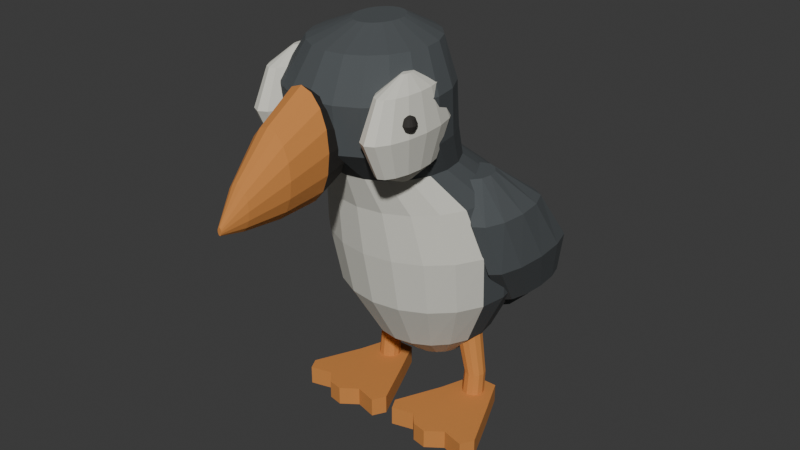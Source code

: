 # Source: source.blend  (saved by Blender 4.3.34; exported with 4.5.12 LTS)
import bpy
from mathutils import Matrix  # noqa: F401  (used for matrix-valued properties, if any)

bpy.ops.wm.read_factory_settings(use_empty=True)
scene = bpy.context.scene
scene.name = 'Scene'

# ---- collections
col_collection = bpy.data.collections.new('Collection'); scene.collection.children.link(col_collection)

# ---- materials (node trees are filled in below, after node groups)
mat_deepslatepuffinplumage = bpy.data.materials.new('DeepSlatePuffinPlumage')
mat_deepslatepuffinplumage.diffuse_color = (0.075, 0.085, 0.09, 1.0)
mat_warmpalebreastandcheeks = bpy.data.materials.new('WarmPaleBreastAndCheeks')
mat_warmpalebreastandcheeks.diffuse_color = (0.72, 0.71, 0.63, 1.0)
mat_mutedorangebillandwebfeet = bpy.data.materials.new('MutedOrangeBillAndWebFeet')
mat_mutedorangebillandwebfeet.diffuse_color = (0.62, 0.24, 0.055, 1.0)
mat_smalldarkeyeandbillroot = bpy.data.materials.new('SmallDarkEyeAndBillRoot')
mat_smalldarkeyeandbillroot.diffuse_color = (0.025, 0.022, 0.019, 1.0)

# ---- material node trees
mat_deepslatepuffinplumage.use_nodes = True; mat_deepslatepuffinplumage.node_tree.nodes.clear()
_N = mat_deepslatepuffinplumage.node_tree.nodes; _L = mat_deepslatepuffinplumage.node_tree.links
n0 = _N.new('ShaderNodeBsdfPrincipled'); n0.name = 'Principled BSDF'; n0.location = (10, 300)
n0.inputs[0].default_value = (0.075, 0.085, 0.09, 1.0)
n0.inputs[2].default_value = 0.9
n1 = _N.new('ShaderNodeOutputMaterial'); n1.name = 'Material Output'; n1.location = (300, 300)
_L.new(n0.outputs[0], n1.inputs[0])
n1.is_active_output = True
mat_warmpalebreastandcheeks.use_nodes = True; mat_warmpalebreastandcheeks.node_tree.nodes.clear()
_N = mat_warmpalebreastandcheeks.node_tree.nodes; _L = mat_warmpalebreastandcheeks.node_tree.links
n0 = _N.new('ShaderNodeBsdfPrincipled'); n0.name = 'Principled BSDF'; n0.location = (10, 300)
n0.inputs[0].default_value = (0.72, 0.71, 0.63, 1.0)
n0.inputs[2].default_value = 0.93
n1 = _N.new('ShaderNodeOutputMaterial'); n1.name = 'Material Output'; n1.location = (300, 300)
_L.new(n0.outputs[0], n1.inputs[0])
n1.is_active_output = True
mat_mutedorangebillandwebfeet.use_nodes = True; mat_mutedorangebillandwebfeet.node_tree.nodes.clear()
_N = mat_mutedorangebillandwebfeet.node_tree.nodes; _L = mat_mutedorangebillandwebfeet.node_tree.links
n0 = _N.new('ShaderNodeBsdfPrincipled'); n0.name = 'Principled BSDF'; n0.location = (10, 300)
n0.inputs[0].default_value = (0.62, 0.24, 0.055, 1.0)
n0.inputs[2].default_value = 0.91
n1 = _N.new('ShaderNodeOutputMaterial'); n1.name = 'Material Output'; n1.location = (300, 300)
_L.new(n0.outputs[0], n1.inputs[0])
n1.is_active_output = True
mat_smalldarkeyeandbillroot.use_nodes = True; mat_smalldarkeyeandbillroot.node_tree.nodes.clear()
_N = mat_smalldarkeyeandbillroot.node_tree.nodes; _L = mat_smalldarkeyeandbillroot.node_tree.links
n0 = _N.new('ShaderNodeBsdfPrincipled'); n0.name = 'Principled BSDF'; n0.location = (10, 300)
n0.inputs[0].default_value = (0.025, 0.022, 0.019, 1.0)
n0.inputs[2].default_value = 0.8
n1 = _N.new('ShaderNodeOutputMaterial'); n1.name = 'Material Output'; n1.location = (300, 300)
_L.new(n0.outputs[0], n1.inputs[0])
n1.is_active_output = True

# ---- world
world_world = bpy.data.worlds.new('World'); scene.world = world_world
world_world.use_nodes = True; world_world.node_tree.nodes.clear()
_N = world_world.node_tree.nodes; _L = world_world.node_tree.links
n0 = _N.new('ShaderNodeOutputWorld'); n0.name = 'World Output'; n0.location = (300, 300)
n1 = _N.new('ShaderNodeBackground'); n1.name = 'Background'; n1.location = (10, 300)
n1.inputs[0].default_value = (0.05088, 0.05088, 0.05088, 1.0)
_L.new(n1.outputs[0], n0.inputs[0])
n0.is_active_output = True
world_world.color = (0.05088, 0.05088, 0.05088)
world_world.sun_shadow_jitter_overblur = 0.0

# ---- meshes
me_wholecompactdeepbreastshortneckandbroadpuffinhead = bpy.data.meshes.new('WholeCompactDeepBreastShortNeckAndBroadPuffinHead')
me_wholecompactdeepbreastshortneckandbroadpuffinhead.from_pydata([(0.095, 0.21, 0.18), (0.09035, 0.2409, 0.18), (0.07686, 0.2688, 0.18), (0.05584, 0.2909, 0.18), (0.02936, 0.3051, 0.18), (0.0, 0.31, 0.18), (-0.02936, 0.3051, 0.18), (-0.05584, 0.2909, 0.18), (-0.07686, 0.2688, 0.18), (-0.09035, 0.2409, 0.18), (-0.095, 0.21, 0.18), (-0.09035, 0.1791, 0.18), (-0.07686, 0.1512, 0.18), (-0.05584, 0.1291, 0.18), (-0.02936, 0.1149, 0.18), (0.0, 0.11, 0.18), (0.02936, 0.1149, 0.18), (0.05584, 0.1291, 0.18), (0.07686, 0.1512, 0.18), (0.09035, 0.1791, 0.18), (0.2, 0.185, 0.29), (0.1902, 0.2499, 0.29), (0.1618, 0.3084, 0.29), (0.1176, 0.3549, 0.29), (0.0618, 0.3847, 0.29), (0.0, 0.395, 0.29), (-0.0618, 0.3847, 0.29), (-0.1176, 0.3549, 0.29), (-0.1618, 0.3084, 0.29), (-0.1902, 0.2499, 0.29), (-0.2, 0.185, 0.29), (-0.1902, 0.1201, 0.29), (-0.1618, 0.06157, 0.29), (-0.1176, 0.01511, 0.29), (-0.0618, -0.01472, 0.29), (0.0, -0.025, 0.29), (0.0618, -0.01472, 0.29), (0.1176, 0.01511, 0.29), (0.1618, 0.06157, 0.29), (0.1902, 0.1201, 0.29), (0.3, 0.155, 0.48), (0.2853, 0.2446, 0.48), (0.2427, 0.3255, 0.48), (0.1763, 0.3896, 0.48), (0.09271, 0.4308, 0.48), (0.0, 0.445, 0.48), (-0.09271, 0.4308, 0.48), (-0.1763, 0.3896, 0.48), (-0.2427, 0.3255, 0.48), (-0.2853, 0.2446, 0.48), (-0.3, 0.155, 0.48), (-0.2853, 0.06539, 0.48), (-0.2427, -0.01546, 0.48), (-0.1763, -0.07961, 0.48), (-0.09271, -0.1208, 0.48), (0.0, -0.135, 0.48), (0.09271, -0.1208, 0.48), (0.1763, -0.07961, 0.48), (0.2427, -0.01546, 0.48), (0.2853, 0.06539, 0.48), (0.32, 0.125, 0.67), (0.3043, 0.2177, 0.67), (0.2589, 0.3013, 0.67), (0.1881, 0.3677, 0.67), (0.09889, 0.4103, 0.67), (0.0, 0.425, 0.67), (-0.09889, 0.4103, 0.67), (-0.1881, 0.3677, 0.67), (-0.2589, 0.3013, 0.67), (-0.3043, 0.2177, 0.67), (-0.32, 0.125, 0.67), (-0.3043, 0.03229, 0.67), (-0.2589, -0.05134, 0.67), (-0.1881, -0.1177, 0.67), (-0.09889, -0.1603, 0.67), (0.0, -0.175, 0.67), (0.09889, -0.1603, 0.67), (0.1881, -0.1177, 0.67), (0.2589, -0.05134, 0.67), (0.3043, 0.03229, 0.67), (0.28, 0.07, 0.84), (0.2663, 0.1534, 0.84), (0.2265, 0.2287, 0.84), (0.1646, 0.2884, 0.84), (0.08652, 0.3268, 0.84), (0.0, 0.34, 0.84), (-0.08652, 0.3268, 0.84), (-0.1646, 0.2884, 0.84), (-0.2265, 0.2287, 0.84), (-0.2663, 0.1534, 0.84), (-0.28, 0.07, 0.84), (-0.2663, -0.01343, 0.84), (-0.2265, -0.0887, 0.84), (-0.1646, -0.1484, 0.84), (-0.08652, -0.1868, 0.84), (0.0, -0.2, 0.84), (0.08652, -0.1868, 0.84), (0.1646, -0.1484, 0.84), (0.2265, -0.0887, 0.84), (0.2663, -0.01343, 0.84), (0.205, -0.03, 0.96), (0.195, 0.03644, 0.96), (0.1658, 0.09637, 0.96), (0.1205, 0.1439, 0.96), (0.06335, 0.1745, 0.96), (0.0, 0.185, 0.96), (-0.06335, 0.1745, 0.96), (-0.1205, 0.1439, 0.96), (-0.1658, 0.09637, 0.96), (-0.195, 0.03644, 0.96), (-0.205, -0.03, 0.96), (-0.195, -0.09644, 0.96), (-0.1658, -0.1564, 0.96), (-0.1205, -0.2039, 0.96), (-0.06335, -0.2345, 0.96), (0.0, -0.245, 0.96), (0.06335, -0.2345, 0.96), (0.1205, -0.2039, 0.96), (0.1658, -0.1564, 0.96), (0.195, -0.09644, 0.96), (0.245, -0.12, 1.08), (0.233, -0.0412, 1.08), (0.1982, 0.02989, 1.08), (0.144, 0.0863, 1.08), (0.07571, 0.1225, 1.08), (0.0, 0.135, 1.08), (-0.07571, 0.1225, 1.08), (-0.144, 0.0863, 1.08), (-0.1982, 0.02989, 1.08), (-0.233, -0.0412, 1.08), (-0.245, -0.12, 1.08), (-0.233, -0.1988, 1.08), (-0.1982, -0.2699, 1.08), (-0.144, -0.3263, 1.08), (-0.07571, -0.3625, 1.08), (0.0, -0.375, 1.08), (0.07571, -0.3625, 1.08), (0.144, -0.3263, 1.08), (0.1982, -0.2699, 1.08), (0.233, -0.1988, 1.08), (0.255, -0.14, 1.23), (0.2425, -0.06275, 1.23), (0.2063, 0.006946, 1.23), (0.1499, 0.06225, 1.23), (0.0788, 0.09776, 1.23), (0.0, 0.11, 1.23), (-0.0788, 0.09776, 1.23), (-0.1499, 0.06225, 1.23), (-0.2063, 0.006946, 1.23), (-0.2425, -0.06275, 1.23), (-0.255, -0.14, 1.23), (-0.2425, -0.2173, 1.23), (-0.2063, -0.2869, 1.23), (-0.1499, -0.3423, 1.23), (-0.0788, -0.3778, 1.23), (0.0, -0.39, 1.23), (0.0788, -0.3778, 1.23), (0.1499, -0.3423, 1.23), (0.2063, -0.2869, 1.23), (0.2425, -0.2173, 1.23), (0.19, -0.11, 1.35), (0.1807, -0.04665, 1.35), (0.1537, 0.0105, 1.35), (0.1117, 0.05585, 1.35), (0.05871, 0.08497, 1.35), (0.0, 0.095, 1.35), (-0.05871, 0.08497, 1.35), (-0.1117, 0.05585, 1.35), (-0.1537, 0.0105, 1.35), (-0.1807, -0.04665, 1.35), (-0.19, -0.11, 1.35), (-0.1807, -0.1733, 1.35), (-0.1537, -0.2305, 1.35), (-0.1117, -0.2758, 1.35), (-0.05871, -0.305, 1.35), (0.0, -0.315, 1.35), (0.05871, -0.305, 1.35), (0.1117, -0.2758, 1.35), (0.1537, -0.2305, 1.35), (0.1807, -0.1733, 1.35), (0.07, -0.09, 1.4), (0.06657, -0.06219, 1.4), (0.05663, -0.0371, 1.4), (0.04114, -0.01719, 1.4), (0.02163, -0.004405, 1.4), (0.0, -1.388e-17, 1.4), (-0.02163, -0.004405, 1.4), (-0.04114, -0.01719, 1.4), (-0.05663, -0.0371, 1.4), (-0.06657, -0.06219, 1.4), (-0.07, -0.09, 1.4), (-0.06657, -0.1178, 1.4), (-0.05663, -0.1429, 1.4), (-0.04114, -0.1628, 1.4), (-0.02163, -0.1756, 1.4), (0.0, -0.18, 1.4), (0.02163, -0.1756, 1.4), (0.04114, -0.1628, 1.4), (0.05663, -0.1429, 1.4), (0.06657, -0.1178, 1.4)], [], [(19, 18, 17, 16, 15, 14, 13, 12, 11, 10, 9, 8, 7, 6, 5, 4, 3, 2, 1, 0), (180, 181, 182, 183, 184, 185, 186, 187, 188, 189, 190, 191, 192, 193, 194, 195, 196, 197, 198, 199), (0, 1, 21, 20), (1, 2, 22, 21), (2, 3, 23, 22), (3, 4, 24, 23), (4, 5, 25, 24), (5, 6, 26, 25), (6, 7, 27, 26), (7, 8, 28, 27), (8, 9, 29, 28), (9, 10, 30, 29), (10, 11, 31, 30), (11, 12, 32, 31), (12, 13, 33, 32), (13, 14, 34, 33), (14, 15, 35, 34), (15, 16, 36, 35), (16, 17, 37, 36), (17, 18, 38, 37), (18, 19, 39, 38), (19, 0, 20, 39), (20, 21, 41, 40), (21, 22, 42, 41), (22, 23, 43, 42), (23, 24, 44, 43), (24, 25, 45, 44), (25, 26, 46, 45), (26, 27, 47, 46), (27, 28, 48, 47), (28, 29, 49, 48), (29, 30, 50, 49), (30, 31, 51, 50), (31, 32, 52, 51), (32, 33, 53, 52), (33, 34, 54, 53), (34, 35, 55, 54), (35, 36, 56, 55), (36, 37, 57, 56), (37, 38, 58, 57), (38, 39, 59, 58), (39, 20, 40, 59), (40, 41, 61, 60), (41, 42, 62, 61), (42, 43, 63, 62), (43, 44, 64, 63), (44, 45, 65, 64), (45, 46, 66, 65), (46, 47, 67, 66), (47, 48, 68, 67), (48, 49, 69, 68), (49, 50, 70, 69), (50, 51, 71, 70), (51, 52, 72, 71), (52, 53, 73, 72), (53, 54, 74, 73), (54, 55, 75, 74), (55, 56, 76, 75), (56, 57, 77, 76), (57, 58, 78, 77), (58, 59, 79, 78), (59, 40, 60, 79), (60, 61, 81, 80), (61, 62, 82, 81), (62, 63, 83, 82), (63, 64, 84, 83), (64, 65, 85, 84), (65, 66, 86, 85), (66, 67, 87, 86), (67, 68, 88, 87), (68, 69, 89, 88), (69, 70, 90, 89), (70, 71, 91, 90), (71, 72, 92, 91), (72, 73, 93, 92), (73, 74, 94, 93), (74, 75, 95, 94), (75, 76, 96, 95), (76, 77, 97, 96), (77, 78, 98, 97), (78, 79, 99, 98), (79, 60, 80, 99), (80, 81, 101, 100), (81, 82, 102, 101), (82, 83, 103, 102), (83, 84, 104, 103), (84, 85, 105, 104), (85, 86, 106, 105), (86, 87, 107, 106), (87, 88, 108, 107), (88, 89, 109, 108), (89, 90, 110, 109), (90, 91, 111, 110), (91, 92, 112, 111), (92, 93, 113, 112), (93, 94, 114, 113), (94, 95, 115, 114), (95, 96, 116, 115), (96, 97, 117, 116), (97, 98, 118, 117), (98, 99, 119, 118), (99, 80, 100, 119), (100, 101, 121, 120), (101, 102, 122, 121), (102, 103, 123, 122), (103, 104, 124, 123), (104, 105, 125, 124), (105, 106, 126, 125), (106, 107, 127, 126), (107, 108, 128, 127), (108, 109, 129, 128), (109, 110, 130, 129), (110, 111, 131, 130), (111, 112, 132, 131), (112, 113, 133, 132), (113, 114, 134, 133), (114, 115, 135, 134), (115, 116, 136, 135), (116, 117, 137, 136), (117, 118, 138, 137), (118, 119, 139, 138), (119, 100, 120, 139), (120, 121, 141, 140), (121, 122, 142, 141), (122, 123, 143, 142), (123, 124, 144, 143), (124, 125, 145, 144), (125, 126, 146, 145), (126, 127, 147, 146), (127, 128, 148, 147), (128, 129, 149, 148), (129, 130, 150, 149), (130, 131, 151, 150), (131, 132, 152, 151), (132, 133, 153, 152), (133, 134, 154, 153), (134, 135, 155, 154), (135, 136, 156, 155), (136, 137, 157, 156), (137, 138, 158, 157), (138, 139, 159, 158), (139, 120, 140, 159), (140, 141, 161, 160), (141, 142, 162, 161), (142, 143, 163, 162), (143, 144, 164, 163), (144, 145, 165, 164), (145, 146, 166, 165), (146, 147, 167, 166), (147, 148, 168, 167), (148, 149, 169, 168), (149, 150, 170, 169), (150, 151, 171, 170), (151, 152, 172, 171), (152, 153, 173, 172), (153, 154, 174, 173), (154, 155, 175, 174), (155, 156, 176, 175), (156, 157, 177, 176), (157, 158, 178, 177), (158, 159, 179, 178), (159, 140, 160, 179), (160, 161, 181, 180), (161, 162, 182, 181), (162, 163, 183, 182), (163, 164, 184, 183), (164, 165, 185, 184), (165, 166, 186, 185), (166, 167, 187, 186), (167, 168, 188, 187), (168, 169, 189, 188), (169, 170, 190, 189), (170, 171, 191, 190), (171, 172, 192, 191), (172, 173, 193, 192), (173, 174, 194, 193), (174, 175, 195, 194), (175, 176, 196, 195), (176, 177, 197, 196), (177, 178, 198, 197), (178, 179, 199, 198), (179, 160, 180, 199)])
me_wholecompactdeepbreastshortneckandbroadpuffinhead.polygons.foreach_set('material_index', [0, 0, 0, 0, 0, 0, 0, 0, 0, 0, 0, 0, 0, 1, 1, 1, 1, 1, 1, 1, 1, 0, 0, 0, 0, 0, 0, 0, 0, 0, 0, 0, 0, 1, 1, 1, 1, 1, 1, 1, 1, 0, 0, 0, 0, 0, 0, 0, 0, 0, 0, 0, 0, 1, 1, 1, 1, 1, 1, 1, 1, 0, 0, 0, 0, 0, 0, 0, 0, 0, 0, 0, 0, 1, 1, 1, 1, 1, 1, 1, 1, 0, 0, 0, 0, 0, 0, 0, 0, 0, 0, 0, 0, 1, 1, 1, 1, 1, 1, 1, 1, 0, 0, 0, 0, 0, 0, 0, 0, 0, 0, 0, 0, 0, 0, 0, 0, 0, 0, 0, 0, 0, 0, 0, 0, 0, 0, 0, 0, 0, 0, 0, 0, 0, 0, 0, 0, 0, 0, 0, 0, 0, 0, 0, 0, 0, 0, 0, 0, 0, 0, 0, 0, 0, 0, 0, 0, 0, 0, 0, 0, 0, 0, 0, 0, 0, 0, 0, 0, 0, 0, 0, 0, 0, 0, 0, 0, 0, 0, 0, 0, 0])
me_wholecompactdeepbreastshortneckandbroadpuffinhead.materials.append(mat_deepslatepuffinplumage)
me_wholecompactdeepbreastshortneckandbroadpuffinhead.materials.append(mat_warmpalebreastandcheeks)
me_wholecompactdeepbreastshortneckandbroadpuffinhead.materials.append(mat_mutedorangebillandwebfeet)
me_wholecompactdeepbreastshortneckandbroadpuffinhead.materials.append(mat_smalldarkeyeandbillroot)
me_wholecompactdeepbreastshortneckandbroadpuffinhead.update()
me_wholethickpalepuffincheek0 = bpy.data.meshes.new('WholeThickPalePuffinCheek0')
me_wholethickpalepuffincheek0.from_pydata([(-0.1902, -0.21, 0.9932), (-0.1909, -0.2004, 0.9932), (-0.1931, -0.1922, 0.9932), (-0.1962, -0.1867, 0.9932), (-0.2, -0.1848, 0.9932), (-0.2038, -0.1867, 0.9932), (-0.2069, -0.1922, 0.9932), (-0.2091, -0.2004, 0.9932), (-0.2098, -0.21, 0.9932), (-0.2091, -0.2196, 0.9932), (-0.2069, -0.2278, 0.9932), (-0.2038, -0.2333, 0.9932), (-0.2, -0.2352, 0.9932), (-0.1962, -0.2333, 0.9932), (-0.1931, -0.2278, 0.9932), (-0.1909, -0.2196, 0.9932), (-0.151, -0.21, 1.036), (-0.1547, -0.1618, 1.036), (-0.1654, -0.1209, 1.036), (-0.1812, -0.09359, 1.036), (-0.2, -0.084, 1.036), (-0.2188, -0.09359, 1.036), (-0.2346, -0.1209, 1.036), (-0.2453, -0.1618, 1.036), (-0.249, -0.21, 1.036), (-0.2453, -0.2582, 1.036), (-0.2346, -0.2991, 1.036), (-0.2188, -0.3264, 1.036), (-0.2, -0.336, 1.036), (-0.1812, -0.3264, 1.036), (-0.1654, -0.2991, 1.036), (-0.1547, -0.2582, 1.036), (-0.13, -0.21, 1.15), (-0.1353, -0.1411, 1.15), (-0.1505, -0.08272, 1.15), (-0.1732, -0.0437, 1.15), (-0.2, -0.03, 1.15), (-0.2268, -0.0437, 1.15), (-0.2495, -0.08272, 1.15), (-0.2647, -0.1411, 1.15), (-0.27, -0.21, 1.15), (-0.2647, -0.2789, 1.15), (-0.2495, -0.3373, 1.15), (-0.2268, -0.3763, 1.15), (-0.2, -0.39, 1.15), (-0.1732, -0.3763, 1.15), (-0.1505, -0.3373, 1.15), (-0.1353, -0.2789, 1.15), (-0.151, -0.21, 1.264), (-0.1547, -0.1618, 1.264), (-0.1654, -0.1209, 1.264), (-0.1812, -0.09359, 1.264), (-0.2, -0.084, 1.264), (-0.2188, -0.09359, 1.264), (-0.2346, -0.1209, 1.264), (-0.2453, -0.1618, 1.264), (-0.249, -0.21, 1.264), (-0.2453, -0.2582, 1.264), (-0.2346, -0.2991, 1.264), (-0.2188, -0.3264, 1.264), (-0.2, -0.336, 1.264), (-0.1812, -0.3264, 1.264), (-0.1654, -0.2991, 1.264), (-0.1547, -0.2582, 1.264), (-0.1902, -0.21, 1.307), (-0.1909, -0.2004, 1.307), (-0.1931, -0.1922, 1.307), (-0.1962, -0.1867, 1.307), (-0.2, -0.1848, 1.307), (-0.2038, -0.1867, 1.307), (-0.2069, -0.1922, 1.307), (-0.2091, -0.2004, 1.307), (-0.2098, -0.21, 1.307), (-0.2091, -0.2196, 1.307), (-0.2069, -0.2278, 1.307), (-0.2038, -0.2333, 1.307), (-0.2, -0.2352, 1.307), (-0.1962, -0.2333, 1.307), (-0.1931, -0.2278, 1.307), (-0.1909, -0.2196, 1.307)], [], [(15, 14, 13, 12, 11, 10, 9, 8, 7, 6, 5, 4, 3, 2, 1, 0), (64, 65, 66, 67, 68, 69, 70, 71, 72, 73, 74, 75, 76, 77, 78, 79), (0, 1, 17, 16), (1, 2, 18, 17), (2, 3, 19, 18), (3, 4, 20, 19), (4, 5, 21, 20), (5, 6, 22, 21), (6, 7, 23, 22), (7, 8, 24, 23), (8, 9, 25, 24), (9, 10, 26, 25), (10, 11, 27, 26), (11, 12, 28, 27), (12, 13, 29, 28), (13, 14, 30, 29), (14, 15, 31, 30), (15, 0, 16, 31), (16, 17, 33, 32), (17, 18, 34, 33), (18, 19, 35, 34), (19, 20, 36, 35), (20, 21, 37, 36), (21, 22, 38, 37), (22, 23, 39, 38), (23, 24, 40, 39), (24, 25, 41, 40), (25, 26, 42, 41), (26, 27, 43, 42), (27, 28, 44, 43), (28, 29, 45, 44), (29, 30, 46, 45), (30, 31, 47, 46), (31, 16, 32, 47), (32, 33, 49, 48), (33, 34, 50, 49), (34, 35, 51, 50), (35, 36, 52, 51), (36, 37, 53, 52), (37, 38, 54, 53), (38, 39, 55, 54), (39, 40, 56, 55), (40, 41, 57, 56), (41, 42, 58, 57), (42, 43, 59, 58), (43, 44, 60, 59), (44, 45, 61, 60), (45, 46, 62, 61), (46, 47, 63, 62), (47, 32, 48, 63), (48, 49, 65, 64), (49, 50, 66, 65), (50, 51, 67, 66), (51, 52, 68, 67), (52, 53, 69, 68), (53, 54, 70, 69), (54, 55, 71, 70), (55, 56, 72, 71), (56, 57, 73, 72), (57, 58, 74, 73), (58, 59, 75, 74), (59, 60, 76, 75), (60, 61, 77, 76), (61, 62, 78, 77), (62, 63, 79, 78), (63, 48, 64, 79)])
me_wholethickpalepuffincheek0.polygons.foreach_set('material_index', [1, 1, 1, 1, 1, 1, 1, 1, 1, 1, 1, 1, 1, 1, 1, 1, 1, 1, 1, 1, 1, 1, 1, 1, 1, 1, 1, 1, 1, 1, 1, 1, 1, 1, 1, 1, 1, 1, 1, 1, 1, 1, 1, 1, 1, 1, 1, 1, 1, 1, 1, 1, 1, 1, 1, 1, 1, 1, 1, 1, 1, 1, 1, 1, 1, 1])
me_wholethickpalepuffincheek0.materials.append(mat_deepslatepuffinplumage)
me_wholethickpalepuffincheek0.materials.append(mat_warmpalebreastandcheeks)
me_wholethickpalepuffincheek0.materials.append(mat_mutedorangebillandwebfeet)
me_wholethickpalepuffincheek0.materials.append(mat_smalldarkeyeandbillroot)
me_wholethickpalepuffincheek0.update()
me_wholesmallpuffinlateraleye0 = bpy.data.meshes.new('WholeSmallPuffinLateralEye0')
me_wholesmallpuffinlateraleye0.from_pydata([(-0.2551, -0.27, 1.165), (-0.2553, -0.2687, 1.165), (-0.2559, -0.2675, 1.165), (-0.2569, -0.2668, 1.165), (-0.258, -0.2665, 1.165), (-0.2591, -0.2668, 1.165), (-0.2601, -0.2675, 1.165), (-0.2607, -0.2687, 1.165), (-0.2609, -0.27, 1.165), (-0.2607, -0.2713, 1.165), (-0.2601, -0.2725, 1.165), (-0.2591, -0.2732, 1.165), (-0.258, -0.2735, 1.165), (-0.2569, -0.2732, 1.165), (-0.2559, -0.2725, 1.165), (-0.2553, -0.2713, 1.165), (-0.2433, -0.27, 1.172), (-0.2444, -0.2633, 1.172), (-0.2476, -0.2576, 1.172), (-0.2524, -0.2538, 1.172), (-0.258, -0.2525, 1.172), (-0.2636, -0.2538, 1.172), (-0.2684, -0.2576, 1.172), (-0.2716, -0.2633, 1.172), (-0.2727, -0.27, 1.172), (-0.2716, -0.2767, 1.172), (-0.2684, -0.2824, 1.172), (-0.2636, -0.2862, 1.172), (-0.258, -0.2875, 1.172), (-0.2524, -0.2862, 1.172), (-0.2476, -0.2824, 1.172), (-0.2444, -0.2767, 1.172), (-0.237, -0.27, 1.19), (-0.2386, -0.2604, 1.19), (-0.2432, -0.2523, 1.19), (-0.25, -0.2469, 1.19), (-0.258, -0.245, 1.19), (-0.266, -0.2469, 1.19), (-0.2728, -0.2523, 1.19), (-0.2774, -0.2604, 1.19), (-0.279, -0.27, 1.19), (-0.2774, -0.2796, 1.19), (-0.2728, -0.2877, 1.19), (-0.266, -0.2931, 1.19), (-0.258, -0.295, 1.19), (-0.25, -0.2931, 1.19), (-0.2432, -0.2877, 1.19), (-0.2386, -0.2796, 1.19), (-0.2433, -0.27, 1.208), (-0.2444, -0.2633, 1.208), (-0.2476, -0.2576, 1.208), (-0.2524, -0.2538, 1.208), (-0.258, -0.2525, 1.208), (-0.2636, -0.2538, 1.208), (-0.2684, -0.2576, 1.208), (-0.2716, -0.2633, 1.208), (-0.2727, -0.27, 1.208), (-0.2716, -0.2767, 1.208), (-0.2684, -0.2824, 1.208), (-0.2636, -0.2862, 1.208), (-0.258, -0.2875, 1.208), (-0.2524, -0.2862, 1.208), (-0.2476, -0.2824, 1.208), (-0.2444, -0.2767, 1.208), (-0.2551, -0.27, 1.215), (-0.2553, -0.2687, 1.215), (-0.2559, -0.2675, 1.215), (-0.2569, -0.2668, 1.215), (-0.258, -0.2665, 1.215), (-0.2591, -0.2668, 1.215), (-0.2601, -0.2675, 1.215), (-0.2607, -0.2687, 1.215), (-0.2609, -0.27, 1.215), (-0.2607, -0.2713, 1.215), (-0.2601, -0.2725, 1.215), (-0.2591, -0.2732, 1.215), (-0.258, -0.2735, 1.215), (-0.2569, -0.2732, 1.215), (-0.2559, -0.2725, 1.215), (-0.2553, -0.2713, 1.215)], [], [(15, 14, 13, 12, 11, 10, 9, 8, 7, 6, 5, 4, 3, 2, 1, 0), (64, 65, 66, 67, 68, 69, 70, 71, 72, 73, 74, 75, 76, 77, 78, 79), (0, 1, 17, 16), (1, 2, 18, 17), (2, 3, 19, 18), (3, 4, 20, 19), (4, 5, 21, 20), (5, 6, 22, 21), (6, 7, 23, 22), (7, 8, 24, 23), (8, 9, 25, 24), (9, 10, 26, 25), (10, 11, 27, 26), (11, 12, 28, 27), (12, 13, 29, 28), (13, 14, 30, 29), (14, 15, 31, 30), (15, 0, 16, 31), (16, 17, 33, 32), (17, 18, 34, 33), (18, 19, 35, 34), (19, 20, 36, 35), (20, 21, 37, 36), (21, 22, 38, 37), (22, 23, 39, 38), (23, 24, 40, 39), (24, 25, 41, 40), (25, 26, 42, 41), (26, 27, 43, 42), (27, 28, 44, 43), (28, 29, 45, 44), (29, 30, 46, 45), (30, 31, 47, 46), (31, 16, 32, 47), (32, 33, 49, 48), (33, 34, 50, 49), (34, 35, 51, 50), (35, 36, 52, 51), (36, 37, 53, 52), (37, 38, 54, 53), (38, 39, 55, 54), (39, 40, 56, 55), (40, 41, 57, 56), (41, 42, 58, 57), (42, 43, 59, 58), (43, 44, 60, 59), (44, 45, 61, 60), (45, 46, 62, 61), (46, 47, 63, 62), (47, 32, 48, 63), (48, 49, 65, 64), (49, 50, 66, 65), (50, 51, 67, 66), (51, 52, 68, 67), (52, 53, 69, 68), (53, 54, 70, 69), (54, 55, 71, 70), (55, 56, 72, 71), (56, 57, 73, 72), (57, 58, 74, 73), (58, 59, 75, 74), (59, 60, 76, 75), (60, 61, 77, 76), (61, 62, 78, 77), (62, 63, 79, 78), (63, 48, 64, 79)])
me_wholesmallpuffinlateraleye0.polygons.foreach_set('material_index', [3, 3, 3, 3, 3, 3, 3, 3, 3, 3, 3, 3, 3, 3, 3, 3, 3, 3, 3, 3, 3, 3, 3, 3, 3, 3, 3, 3, 3, 3, 3, 3, 3, 3, 3, 3, 3, 3, 3, 3, 3, 3, 3, 3, 3, 3, 3, 3, 3, 3, 3, 3, 3, 3, 3, 3, 3, 3, 3, 3, 3, 3, 3, 3, 3, 3])
me_wholesmallpuffinlateraleye0.materials.append(mat_deepslatepuffinplumage)
me_wholesmallpuffinlateraleye0.materials.append(mat_warmpalebreastandcheeks)
me_wholesmallpuffinlateraleye0.materials.append(mat_mutedorangebillandwebfeet)
me_wholesmallpuffinlateraleye0.materials.append(mat_smalldarkeyeandbillroot)
me_wholesmallpuffinlateraleye0.update()
me_wholeshortfoldedpuffinwing0 = bpy.data.meshes.new('WholeShortFoldedPuffinWing0')
me_wholeshortfoldedpuffinwing0.from_pydata([(-0.158, 0.11, 0.91), (-0.165, 0.145, 0.91), (-0.184, 0.1706, 0.91), (-0.21, 0.18, 0.91), (-0.236, 0.1706, 0.91), (-0.255, 0.145, 0.91), (-0.262, 0.11, 0.91), (-0.255, 0.075, 0.91), (-0.236, 0.04938, 0.91), (-0.21, 0.04, 0.91), (-0.184, 0.04938, 0.91), (-0.165, 0.075, 0.91), (-0.217, 0.16, 0.79), (-0.2261, 0.245, 0.79), (-0.251, 0.3072, 0.79), (-0.285, 0.33, 0.79), (-0.319, 0.3072, 0.79), (-0.3439, 0.245, 0.79), (-0.353, 0.16, 0.79), (-0.3439, 0.075, 0.79), (-0.319, 0.01278, 0.79), (-0.285, -0.01, 0.79), (-0.251, 0.01278, 0.79), (-0.2261, 0.075, 0.79), (-0.25, 0.255, 0.61), (-0.258, 0.3575, 0.61), (-0.28, 0.4325, 0.61), (-0.31, 0.46, 0.61), (-0.34, 0.4325, 0.61), (-0.362, 0.3575, 0.61), (-0.37, 0.255, 0.61), (-0.362, 0.1525, 0.61), (-0.34, 0.07746, 0.61), (-0.31, 0.05, 0.61), (-0.28, 0.07746, 0.61), (-0.258, 0.1525, 0.61), (-0.215, 0.365, 0.43), (-0.221, 0.4425, 0.43), (-0.2375, 0.4992, 0.43), (-0.26, 0.52, 0.43), (-0.2825, 0.4992, 0.43), (-0.299, 0.4425, 0.43), (-0.305, 0.365, 0.43), (-0.299, 0.2875, 0.43), (-0.2825, 0.2308, 0.43), (-0.26, 0.21, 0.43), (-0.2375, 0.2308, 0.43), (-0.221, 0.2875, 0.43), (-0.162, 0.46, 0.3), (-0.1631, 0.4725, 0.3), (-0.166, 0.4817, 0.3), (-0.17, 0.485, 0.3), (-0.174, 0.4817, 0.3), (-0.1769, 0.4725, 0.3), (-0.178, 0.46, 0.3), (-0.1769, 0.4475, 0.3), (-0.174, 0.4383, 0.3), (-0.17, 0.435, 0.3), (-0.166, 0.4383, 0.3), (-0.1631, 0.4475, 0.3)], [], [(0, 1, 2, 3, 4, 5, 6, 7, 8, 9, 10, 11), (59, 58, 57, 56, 55, 54, 53, 52, 51, 50, 49, 48), (12, 13, 1, 0), (13, 14, 2, 1), (14, 15, 3, 2), (15, 16, 4, 3), (16, 17, 5, 4), (17, 18, 6, 5), (18, 19, 7, 6), (19, 20, 8, 7), (20, 21, 9, 8), (21, 22, 10, 9), (22, 23, 11, 10), (23, 12, 0, 11), (24, 25, 13, 12), (25, 26, 14, 13), (26, 27, 15, 14), (27, 28, 16, 15), (28, 29, 17, 16), (29, 30, 18, 17), (30, 31, 19, 18), (31, 32, 20, 19), (32, 33, 21, 20), (33, 34, 22, 21), (34, 35, 23, 22), (35, 24, 12, 23), (36, 37, 25, 24), (37, 38, 26, 25), (38, 39, 27, 26), (39, 40, 28, 27), (40, 41, 29, 28), (41, 42, 30, 29), (42, 43, 31, 30), (43, 44, 32, 31), (44, 45, 33, 32), (45, 46, 34, 33), (46, 47, 35, 34), (47, 36, 24, 35), (48, 49, 37, 36), (49, 50, 38, 37), (50, 51, 39, 38), (51, 52, 40, 39), (52, 53, 41, 40), (53, 54, 42, 41), (54, 55, 43, 42), (55, 56, 44, 43), (56, 57, 45, 44), (57, 58, 46, 45), (58, 59, 47, 46), (59, 48, 36, 47)])
me_wholeshortfoldedpuffinwing0.materials.append(mat_deepslatepuffinplumage)
me_wholeshortfoldedpuffinwing0.materials.append(mat_warmpalebreastandcheeks)
me_wholeshortfoldedpuffinwing0.materials.append(mat_mutedorangebillandwebfeet)
me_wholeshortfoldedpuffinwing0.materials.append(mat_smalldarkeyeandbillroot)
me_wholeshortfoldedpuffinwing0.update()
me_wholeshortpuffinleg0 = bpy.data.meshes.new('WholeShortPuffinLeg0')
me_wholeshortpuffinleg0.from_pydata([(-0.147, 0.165, 0.035), (-0.1521, 0.184, 0.035), (-0.166, 0.1979, 0.035), (-0.185, 0.203, 0.035), (-0.204, 0.1979, 0.035), (-0.2179, 0.184, 0.035), (-0.223, 0.165, 0.035), (-0.2179, 0.146, 0.035), (-0.204, 0.1321, 0.035), (-0.185, 0.127, 0.035), (-0.166, 0.1321, 0.035), (-0.1521, 0.146, 0.035), (-0.149, 0.175, 0.14), (-0.1538, 0.193, 0.14), (-0.167, 0.2062, 0.14), (-0.185, 0.211, 0.14), (-0.203, 0.2062, 0.14), (-0.2162, 0.193, 0.14), (-0.221, 0.175, 0.14), (-0.2162, 0.157, 0.14), (-0.203, 0.1438, 0.14), (-0.185, 0.139, 0.14), (-0.167, 0.1438, 0.14), (-0.1538, 0.157, 0.14), (-0.1, 0.185, 0.3), (-0.106, 0.2075, 0.3), (-0.1225, 0.224, 0.3), (-0.145, 0.23, 0.3), (-0.1675, 0.224, 0.3), (-0.184, 0.2075, 0.3), (-0.19, 0.185, 0.3), (-0.184, 0.1625, 0.3), (-0.1675, 0.146, 0.3), (-0.145, 0.14, 0.3), (-0.1225, 0.146, 0.3), (-0.106, 0.1625, 0.3)], [], [(11, 10, 9, 8, 7, 6, 5, 4, 3, 2, 1, 0), (24, 25, 26, 27, 28, 29, 30, 31, 32, 33, 34, 35), (0, 1, 13, 12), (1, 2, 14, 13), (2, 3, 15, 14), (3, 4, 16, 15), (4, 5, 17, 16), (5, 6, 18, 17), (6, 7, 19, 18), (7, 8, 20, 19), (8, 9, 21, 20), (9, 10, 22, 21), (10, 11, 23, 22), (11, 0, 12, 23), (12, 13, 25, 24), (13, 14, 26, 25), (14, 15, 27, 26), (15, 16, 28, 27), (16, 17, 29, 28), (17, 18, 30, 29), (18, 19, 31, 30), (19, 20, 32, 31), (20, 21, 33, 32), (21, 22, 34, 33), (22, 23, 35, 34), (23, 12, 24, 35)])
me_wholeshortpuffinleg0.polygons.foreach_set('material_index', [2, 2, 2, 2, 2, 2, 2, 2, 2, 2, 2, 2, 2, 2, 2, 2, 2, 2, 2, 2, 2, 2, 2, 2, 2, 2])
me_wholeshortpuffinleg0.materials.append(mat_deepslatepuffinplumage)
me_wholeshortpuffinleg0.materials.append(mat_warmpalebreastandcheeks)
me_wholeshortpuffinleg0.materials.append(mat_mutedorangebillandwebfeet)
me_wholeshortpuffinleg0.materials.append(mat_smalldarkeyeandbillroot)
me_wholeshortpuffinleg0.update()
me_wholebroadscallopedpuffinwebfoot0 = bpy.data.meshes.new('WholeBroadScallopedPuffinWebFoot0')
me_wholebroadscallopedpuffinwebfoot0.from_pydata([(-0.275, 0.11, 0.0), (-0.35, -0.05, 0.0), (-0.33, -0.09, 0.0), (-0.255, -0.07, 0.0), (-0.22, -0.11, 0.0), (-0.17, -0.12, 0.0), (-0.115, -0.08, 0.0), (-0.04, -0.1, 0.0), (-0.015, -0.055, 0.0), (-0.085, 0.11, 0.0), (-0.14, 0.235, 0.0), (-0.23, 0.235, 0.0), (-0.275, 0.11, 0.065), (-0.35, -0.05, 0.065), (-0.33, -0.09, 0.065), (-0.255, -0.07, 0.065), (-0.22, -0.11, 0.065), (-0.17, -0.12, 0.065), (-0.115, -0.08, 0.065), (-0.04, -0.1, 0.065), (-0.015, -0.055, 0.065), (-0.085, 0.11, 0.065), (-0.14, 0.235, 0.065), (-0.23, 0.235, 0.065)], [], [(2, 1, 0), (12, 13, 14), (2, 0, 11), (23, 12, 14), (3, 2, 11), (23, 14, 15), (4, 3, 11), (23, 15, 16), (5, 4, 11), (23, 16, 17), (6, 5, 11), (23, 17, 18), (7, 6, 11), (23, 18, 19), (8, 7, 11), (23, 19, 20), (9, 8, 11), (23, 20, 21), (11, 10, 9), (21, 22, 23), (0, 1, 13, 12), (1, 2, 14, 13), (2, 3, 15, 14), (3, 4, 16, 15), (4, 5, 17, 16), (5, 6, 18, 17), (6, 7, 19, 18), (7, 8, 20, 19), (8, 9, 21, 20), (9, 10, 22, 21), (10, 11, 23, 22), (11, 0, 12, 23)])
me_wholebroadscallopedpuffinwebfoot0.polygons.foreach_set('material_index', [2, 2, 2, 2, 2, 2, 2, 2, 2, 2, 2, 2, 2, 2, 2, 2, 2, 2, 2, 2, 2, 2, 2, 2, 2, 2, 2, 2, 2, 2, 2, 2])
me_wholebroadscallopedpuffinwebfoot0.materials.append(mat_deepslatepuffinplumage)
me_wholebroadscallopedpuffinwebfoot0.materials.append(mat_warmpalebreastandcheeks)
me_wholebroadscallopedpuffinwebfoot0.materials.append(mat_mutedorangebillandwebfeet)
me_wholebroadscallopedpuffinwebfoot0.materials.append(mat_smalldarkeyeandbillroot)
me_wholebroadscallopedpuffinwebfoot0.update()
me_wholethickpalepuffincheek1 = bpy.data.meshes.new('WholeThickPalePuffinCheek1')
me_wholethickpalepuffincheek1.from_pydata([(0.2098, -0.21, 0.9932), (0.2091, -0.2004, 0.9932), (0.2069, -0.1922, 0.9932), (0.2038, -0.1867, 0.9932), (0.2, -0.1848, 0.9932), (0.1962, -0.1867, 0.9932), (0.1931, -0.1922, 0.9932), (0.1909, -0.2004, 0.9932), (0.1902, -0.21, 0.9932), (0.1909, -0.2196, 0.9932), (0.1931, -0.2278, 0.9932), (0.1962, -0.2333, 0.9932), (0.2, -0.2352, 0.9932), (0.2038, -0.2333, 0.9932), (0.2069, -0.2278, 0.9932), (0.2091, -0.2196, 0.9932), (0.249, -0.21, 1.036), (0.2453, -0.1618, 1.036), (0.2346, -0.1209, 1.036), (0.2188, -0.09359, 1.036), (0.2, -0.084, 1.036), (0.1812, -0.09359, 1.036), (0.1654, -0.1209, 1.036), (0.1547, -0.1618, 1.036), (0.151, -0.21, 1.036), (0.1547, -0.2582, 1.036), (0.1654, -0.2991, 1.036), (0.1812, -0.3264, 1.036), (0.2, -0.336, 1.036), (0.2188, -0.3264, 1.036), (0.2346, -0.2991, 1.036), (0.2453, -0.2582, 1.036), (0.27, -0.21, 1.15), (0.2647, -0.1411, 1.15), (0.2495, -0.08272, 1.15), (0.2268, -0.0437, 1.15), (0.2, -0.03, 1.15), (0.1732, -0.0437, 1.15), (0.1505, -0.08272, 1.15), (0.1353, -0.1411, 1.15), (0.13, -0.21, 1.15), (0.1353, -0.2789, 1.15), (0.1505, -0.3373, 1.15), (0.1732, -0.3763, 1.15), (0.2, -0.39, 1.15), (0.2268, -0.3763, 1.15), (0.2495, -0.3373, 1.15), (0.2647, -0.2789, 1.15), (0.249, -0.21, 1.264), (0.2453, -0.1618, 1.264), (0.2346, -0.1209, 1.264), (0.2188, -0.09359, 1.264), (0.2, -0.084, 1.264), (0.1812, -0.09359, 1.264), (0.1654, -0.1209, 1.264), (0.1547, -0.1618, 1.264), (0.151, -0.21, 1.264), (0.1547, -0.2582, 1.264), (0.1654, -0.2991, 1.264), (0.1812, -0.3264, 1.264), (0.2, -0.336, 1.264), (0.2188, -0.3264, 1.264), (0.2346, -0.2991, 1.264), (0.2453, -0.2582, 1.264), (0.2098, -0.21, 1.307), (0.2091, -0.2004, 1.307), (0.2069, -0.1922, 1.307), (0.2038, -0.1867, 1.307), (0.2, -0.1848, 1.307), (0.1962, -0.1867, 1.307), (0.1931, -0.1922, 1.307), (0.1909, -0.2004, 1.307), (0.1902, -0.21, 1.307), (0.1909, -0.2196, 1.307), (0.1931, -0.2278, 1.307), (0.1962, -0.2333, 1.307), (0.2, -0.2352, 1.307), (0.2038, -0.2333, 1.307), (0.2069, -0.2278, 1.307), (0.2091, -0.2196, 1.307)], [], [(15, 14, 13, 12, 11, 10, 9, 8, 7, 6, 5, 4, 3, 2, 1, 0), (64, 65, 66, 67, 68, 69, 70, 71, 72, 73, 74, 75, 76, 77, 78, 79), (0, 1, 17, 16), (1, 2, 18, 17), (2, 3, 19, 18), (3, 4, 20, 19), (4, 5, 21, 20), (5, 6, 22, 21), (6, 7, 23, 22), (7, 8, 24, 23), (8, 9, 25, 24), (9, 10, 26, 25), (10, 11, 27, 26), (11, 12, 28, 27), (12, 13, 29, 28), (13, 14, 30, 29), (14, 15, 31, 30), (15, 0, 16, 31), (16, 17, 33, 32), (17, 18, 34, 33), (18, 19, 35, 34), (19, 20, 36, 35), (20, 21, 37, 36), (21, 22, 38, 37), (22, 23, 39, 38), (23, 24, 40, 39), (24, 25, 41, 40), (25, 26, 42, 41), (26, 27, 43, 42), (27, 28, 44, 43), (28, 29, 45, 44), (29, 30, 46, 45), (30, 31, 47, 46), (31, 16, 32, 47), (32, 33, 49, 48), (33, 34, 50, 49), (34, 35, 51, 50), (35, 36, 52, 51), (36, 37, 53, 52), (37, 38, 54, 53), (38, 39, 55, 54), (39, 40, 56, 55), (40, 41, 57, 56), (41, 42, 58, 57), (42, 43, 59, 58), (43, 44, 60, 59), (44, 45, 61, 60), (45, 46, 62, 61), (46, 47, 63, 62), (47, 32, 48, 63), (48, 49, 65, 64), (49, 50, 66, 65), (50, 51, 67, 66), (51, 52, 68, 67), (52, 53, 69, 68), (53, 54, 70, 69), (54, 55, 71, 70), (55, 56, 72, 71), (56, 57, 73, 72), (57, 58, 74, 73), (58, 59, 75, 74), (59, 60, 76, 75), (60, 61, 77, 76), (61, 62, 78, 77), (62, 63, 79, 78), (63, 48, 64, 79)])
me_wholethickpalepuffincheek1.polygons.foreach_set('material_index', [1, 1, 1, 1, 1, 1, 1, 1, 1, 1, 1, 1, 1, 1, 1, 1, 1, 1, 1, 1, 1, 1, 1, 1, 1, 1, 1, 1, 1, 1, 1, 1, 1, 1, 1, 1, 1, 1, 1, 1, 1, 1, 1, 1, 1, 1, 1, 1, 1, 1, 1, 1, 1, 1, 1, 1, 1, 1, 1, 1, 1, 1, 1, 1, 1, 1])
me_wholethickpalepuffincheek1.materials.append(mat_deepslatepuffinplumage)
me_wholethickpalepuffincheek1.materials.append(mat_warmpalebreastandcheeks)
me_wholethickpalepuffincheek1.materials.append(mat_mutedorangebillandwebfeet)
me_wholethickpalepuffincheek1.materials.append(mat_smalldarkeyeandbillroot)
me_wholethickpalepuffincheek1.update()
me_wholesmallpuffinlateraleye1 = bpy.data.meshes.new('WholeSmallPuffinLateralEye1')
me_wholesmallpuffinlateraleye1.from_pydata([(0.2609, -0.27, 1.165), (0.2607, -0.2687, 1.165), (0.2601, -0.2675, 1.165), (0.2591, -0.2668, 1.165), (0.258, -0.2665, 1.165), (0.2569, -0.2668, 1.165), (0.2559, -0.2675, 1.165), (0.2553, -0.2687, 1.165), (0.2551, -0.27, 1.165), (0.2553, -0.2713, 1.165), (0.2559, -0.2725, 1.165), (0.2569, -0.2732, 1.165), (0.258, -0.2735, 1.165), (0.2591, -0.2732, 1.165), (0.2601, -0.2725, 1.165), (0.2607, -0.2713, 1.165), (0.2727, -0.27, 1.172), (0.2716, -0.2633, 1.172), (0.2684, -0.2576, 1.172), (0.2636, -0.2538, 1.172), (0.258, -0.2525, 1.172), (0.2524, -0.2538, 1.172), (0.2476, -0.2576, 1.172), (0.2444, -0.2633, 1.172), (0.2433, -0.27, 1.172), (0.2444, -0.2767, 1.172), (0.2476, -0.2824, 1.172), (0.2524, -0.2862, 1.172), (0.258, -0.2875, 1.172), (0.2636, -0.2862, 1.172), (0.2684, -0.2824, 1.172), (0.2716, -0.2767, 1.172), (0.279, -0.27, 1.19), (0.2774, -0.2604, 1.19), (0.2728, -0.2523, 1.19), (0.266, -0.2469, 1.19), (0.258, -0.245, 1.19), (0.25, -0.2469, 1.19), (0.2432, -0.2523, 1.19), (0.2386, -0.2604, 1.19), (0.237, -0.27, 1.19), (0.2386, -0.2796, 1.19), (0.2432, -0.2877, 1.19), (0.25, -0.2931, 1.19), (0.258, -0.295, 1.19), (0.266, -0.2931, 1.19), (0.2728, -0.2877, 1.19), (0.2774, -0.2796, 1.19), (0.2727, -0.27, 1.208), (0.2716, -0.2633, 1.208), (0.2684, -0.2576, 1.208), (0.2636, -0.2538, 1.208), (0.258, -0.2525, 1.208), (0.2524, -0.2538, 1.208), (0.2476, -0.2576, 1.208), (0.2444, -0.2633, 1.208), (0.2433, -0.27, 1.208), (0.2444, -0.2767, 1.208), (0.2476, -0.2824, 1.208), (0.2524, -0.2862, 1.208), (0.258, -0.2875, 1.208), (0.2636, -0.2862, 1.208), (0.2684, -0.2824, 1.208), (0.2716, -0.2767, 1.208), (0.2609, -0.27, 1.215), (0.2607, -0.2687, 1.215), (0.2601, -0.2675, 1.215), (0.2591, -0.2668, 1.215), (0.258, -0.2665, 1.215), (0.2569, -0.2668, 1.215), (0.2559, -0.2675, 1.215), (0.2553, -0.2687, 1.215), (0.2551, -0.27, 1.215), (0.2553, -0.2713, 1.215), (0.2559, -0.2725, 1.215), (0.2569, -0.2732, 1.215), (0.258, -0.2735, 1.215), (0.2591, -0.2732, 1.215), (0.2601, -0.2725, 1.215), (0.2607, -0.2713, 1.215)], [], [(15, 14, 13, 12, 11, 10, 9, 8, 7, 6, 5, 4, 3, 2, 1, 0), (64, 65, 66, 67, 68, 69, 70, 71, 72, 73, 74, 75, 76, 77, 78, 79), (0, 1, 17, 16), (1, 2, 18, 17), (2, 3, 19, 18), (3, 4, 20, 19), (4, 5, 21, 20), (5, 6, 22, 21), (6, 7, 23, 22), (7, 8, 24, 23), (8, 9, 25, 24), (9, 10, 26, 25), (10, 11, 27, 26), (11, 12, 28, 27), (12, 13, 29, 28), (13, 14, 30, 29), (14, 15, 31, 30), (15, 0, 16, 31), (16, 17, 33, 32), (17, 18, 34, 33), (18, 19, 35, 34), (19, 20, 36, 35), (20, 21, 37, 36), (21, 22, 38, 37), (22, 23, 39, 38), (23, 24, 40, 39), (24, 25, 41, 40), (25, 26, 42, 41), (26, 27, 43, 42), (27, 28, 44, 43), (28, 29, 45, 44), (29, 30, 46, 45), (30, 31, 47, 46), (31, 16, 32, 47), (32, 33, 49, 48), (33, 34, 50, 49), (34, 35, 51, 50), (35, 36, 52, 51), (36, 37, 53, 52), (37, 38, 54, 53), (38, 39, 55, 54), (39, 40, 56, 55), (40, 41, 57, 56), (41, 42, 58, 57), (42, 43, 59, 58), (43, 44, 60, 59), (44, 45, 61, 60), (45, 46, 62, 61), (46, 47, 63, 62), (47, 32, 48, 63), (48, 49, 65, 64), (49, 50, 66, 65), (50, 51, 67, 66), (51, 52, 68, 67), (52, 53, 69, 68), (53, 54, 70, 69), (54, 55, 71, 70), (55, 56, 72, 71), (56, 57, 73, 72), (57, 58, 74, 73), (58, 59, 75, 74), (59, 60, 76, 75), (60, 61, 77, 76), (61, 62, 78, 77), (62, 63, 79, 78), (63, 48, 64, 79)])
me_wholesmallpuffinlateraleye1.polygons.foreach_set('material_index', [3, 3, 3, 3, 3, 3, 3, 3, 3, 3, 3, 3, 3, 3, 3, 3, 3, 3, 3, 3, 3, 3, 3, 3, 3, 3, 3, 3, 3, 3, 3, 3, 3, 3, 3, 3, 3, 3, 3, 3, 3, 3, 3, 3, 3, 3, 3, 3, 3, 3, 3, 3, 3, 3, 3, 3, 3, 3, 3, 3, 3, 3, 3, 3, 3, 3])
me_wholesmallpuffinlateraleye1.materials.append(mat_deepslatepuffinplumage)
me_wholesmallpuffinlateraleye1.materials.append(mat_warmpalebreastandcheeks)
me_wholesmallpuffinlateraleye1.materials.append(mat_mutedorangebillandwebfeet)
me_wholesmallpuffinlateraleye1.materials.append(mat_smalldarkeyeandbillroot)
me_wholesmallpuffinlateraleye1.update()
me_wholeshortfoldedpuffinwing1 = bpy.data.meshes.new('WholeShortFoldedPuffinWing1')
me_wholeshortfoldedpuffinwing1.from_pydata([(0.262, 0.11, 0.91), (0.255, 0.145, 0.91), (0.236, 0.1706, 0.91), (0.21, 0.18, 0.91), (0.184, 0.1706, 0.91), (0.165, 0.145, 0.91), (0.158, 0.11, 0.91), (0.165, 0.075, 0.91), (0.184, 0.04938, 0.91), (0.21, 0.04, 0.91), (0.236, 0.04938, 0.91), (0.255, 0.075, 0.91), (0.353, 0.16, 0.79), (0.3439, 0.245, 0.79), (0.319, 0.3072, 0.79), (0.285, 0.33, 0.79), (0.251, 0.3072, 0.79), (0.2261, 0.245, 0.79), (0.217, 0.16, 0.79), (0.2261, 0.075, 0.79), (0.251, 0.01278, 0.79), (0.285, -0.01, 0.79), (0.319, 0.01278, 0.79), (0.3439, 0.075, 0.79), (0.37, 0.255, 0.61), (0.362, 0.3575, 0.61), (0.34, 0.4325, 0.61), (0.31, 0.46, 0.61), (0.28, 0.4325, 0.61), (0.258, 0.3575, 0.61), (0.25, 0.255, 0.61), (0.258, 0.1525, 0.61), (0.28, 0.07746, 0.61), (0.31, 0.05, 0.61), (0.34, 0.07746, 0.61), (0.362, 0.1525, 0.61), (0.305, 0.365, 0.43), (0.299, 0.4425, 0.43), (0.2825, 0.4992, 0.43), (0.26, 0.52, 0.43), (0.2375, 0.4992, 0.43), (0.221, 0.4425, 0.43), (0.215, 0.365, 0.43), (0.221, 0.2875, 0.43), (0.2375, 0.2308, 0.43), (0.26, 0.21, 0.43), (0.2825, 0.2308, 0.43), (0.299, 0.2875, 0.43), (0.178, 0.46, 0.3), (0.1769, 0.4725, 0.3), (0.174, 0.4817, 0.3), (0.17, 0.485, 0.3), (0.166, 0.4817, 0.3), (0.1631, 0.4725, 0.3), (0.162, 0.46, 0.3), (0.1631, 0.4475, 0.3), (0.166, 0.4383, 0.3), (0.17, 0.435, 0.3), (0.174, 0.4383, 0.3), (0.1769, 0.4475, 0.3)], [], [(0, 1, 2, 3, 4, 5, 6, 7, 8, 9, 10, 11), (59, 58, 57, 56, 55, 54, 53, 52, 51, 50, 49, 48), (12, 13, 1, 0), (13, 14, 2, 1), (14, 15, 3, 2), (15, 16, 4, 3), (16, 17, 5, 4), (17, 18, 6, 5), (18, 19, 7, 6), (19, 20, 8, 7), (20, 21, 9, 8), (21, 22, 10, 9), (22, 23, 11, 10), (23, 12, 0, 11), (24, 25, 13, 12), (25, 26, 14, 13), (26, 27, 15, 14), (27, 28, 16, 15), (28, 29, 17, 16), (29, 30, 18, 17), (30, 31, 19, 18), (31, 32, 20, 19), (32, 33, 21, 20), (33, 34, 22, 21), (34, 35, 23, 22), (35, 24, 12, 23), (36, 37, 25, 24), (37, 38, 26, 25), (38, 39, 27, 26), (39, 40, 28, 27), (40, 41, 29, 28), (41, 42, 30, 29), (42, 43, 31, 30), (43, 44, 32, 31), (44, 45, 33, 32), (45, 46, 34, 33), (46, 47, 35, 34), (47, 36, 24, 35), (48, 49, 37, 36), (49, 50, 38, 37), (50, 51, 39, 38), (51, 52, 40, 39), (52, 53, 41, 40), (53, 54, 42, 41), (54, 55, 43, 42), (55, 56, 44, 43), (56, 57, 45, 44), (57, 58, 46, 45), (58, 59, 47, 46), (59, 48, 36, 47)])
me_wholeshortfoldedpuffinwing1.materials.append(mat_deepslatepuffinplumage)
me_wholeshortfoldedpuffinwing1.materials.append(mat_warmpalebreastandcheeks)
me_wholeshortfoldedpuffinwing1.materials.append(mat_mutedorangebillandwebfeet)
me_wholeshortfoldedpuffinwing1.materials.append(mat_smalldarkeyeandbillroot)
me_wholeshortfoldedpuffinwing1.update()
me_wholeshortpuffinleg1 = bpy.data.meshes.new('WholeShortPuffinLeg1')
me_wholeshortpuffinleg1.from_pydata([(0.223, 0.165, 0.035), (0.2179, 0.184, 0.035), (0.204, 0.1979, 0.035), (0.185, 0.203, 0.035), (0.166, 0.1979, 0.035), (0.1521, 0.184, 0.035), (0.147, 0.165, 0.035), (0.1521, 0.146, 0.035), (0.166, 0.1321, 0.035), (0.185, 0.127, 0.035), (0.204, 0.1321, 0.035), (0.2179, 0.146, 0.035), (0.221, 0.175, 0.14), (0.2162, 0.193, 0.14), (0.203, 0.2062, 0.14), (0.185, 0.211, 0.14), (0.167, 0.2062, 0.14), (0.1538, 0.193, 0.14), (0.149, 0.175, 0.14), (0.1538, 0.157, 0.14), (0.167, 0.1438, 0.14), (0.185, 0.139, 0.14), (0.203, 0.1438, 0.14), (0.2162, 0.157, 0.14), (0.19, 0.185, 0.3), (0.184, 0.2075, 0.3), (0.1675, 0.224, 0.3), (0.145, 0.23, 0.3), (0.1225, 0.224, 0.3), (0.106, 0.2075, 0.3), (0.1, 0.185, 0.3), (0.106, 0.1625, 0.3), (0.1225, 0.146, 0.3), (0.145, 0.14, 0.3), (0.1675, 0.146, 0.3), (0.184, 0.1625, 0.3)], [], [(11, 10, 9, 8, 7, 6, 5, 4, 3, 2, 1, 0), (24, 25, 26, 27, 28, 29, 30, 31, 32, 33, 34, 35), (0, 1, 13, 12), (1, 2, 14, 13), (2, 3, 15, 14), (3, 4, 16, 15), (4, 5, 17, 16), (5, 6, 18, 17), (6, 7, 19, 18), (7, 8, 20, 19), (8, 9, 21, 20), (9, 10, 22, 21), (10, 11, 23, 22), (11, 0, 12, 23), (12, 13, 25, 24), (13, 14, 26, 25), (14, 15, 27, 26), (15, 16, 28, 27), (16, 17, 29, 28), (17, 18, 30, 29), (18, 19, 31, 30), (19, 20, 32, 31), (20, 21, 33, 32), (21, 22, 34, 33), (22, 23, 35, 34), (23, 12, 24, 35)])
me_wholeshortpuffinleg1.polygons.foreach_set('material_index', [2, 2, 2, 2, 2, 2, 2, 2, 2, 2, 2, 2, 2, 2, 2, 2, 2, 2, 2, 2, 2, 2, 2, 2, 2, 2])
me_wholeshortpuffinleg1.materials.append(mat_deepslatepuffinplumage)
me_wholeshortpuffinleg1.materials.append(mat_warmpalebreastandcheeks)
me_wholeshortpuffinleg1.materials.append(mat_mutedorangebillandwebfeet)
me_wholeshortpuffinleg1.materials.append(mat_smalldarkeyeandbillroot)
me_wholeshortpuffinleg1.update()
me_wholebroadscallopedpuffinwebfoot1 = bpy.data.meshes.new('WholeBroadScallopedPuffinWebFoot1')
me_wholebroadscallopedpuffinwebfoot1.from_pydata([(0.095, 0.11, 0.0), (0.02, -0.05, 0.0), (0.04, -0.09, 0.0), (0.115, -0.07, 0.0), (0.15, -0.11, 0.0), (0.2, -0.12, 0.0), (0.255, -0.08, 0.0), (0.33, -0.1, 0.0), (0.355, -0.055, 0.0), (0.285, 0.11, 0.0), (0.23, 0.235, 0.0), (0.14, 0.235, 0.0), (0.095, 0.11, 0.065), (0.02, -0.05, 0.065), (0.04, -0.09, 0.065), (0.115, -0.07, 0.065), (0.15, -0.11, 0.065), (0.2, -0.12, 0.065), (0.255, -0.08, 0.065), (0.33, -0.1, 0.065), (0.355, -0.055, 0.065), (0.285, 0.11, 0.065), (0.23, 0.235, 0.065), (0.14, 0.235, 0.065)], [], [(2, 1, 0), (12, 13, 14), (2, 0, 11), (23, 12, 14), (3, 2, 11), (23, 14, 15), (4, 3, 11), (23, 15, 16), (5, 4, 11), (23, 16, 17), (6, 5, 11), (23, 17, 18), (7, 6, 11), (23, 18, 19), (8, 7, 11), (23, 19, 20), (9, 8, 11), (23, 20, 21), (11, 10, 9), (21, 22, 23), (0, 1, 13, 12), (1, 2, 14, 13), (2, 3, 15, 14), (3, 4, 16, 15), (4, 5, 17, 16), (5, 6, 18, 17), (6, 7, 19, 18), (7, 8, 20, 19), (8, 9, 21, 20), (9, 10, 22, 21), (10, 11, 23, 22), (11, 0, 12, 23)])
me_wholebroadscallopedpuffinwebfoot1.polygons.foreach_set('material_index', [2, 2, 2, 2, 2, 2, 2, 2, 2, 2, 2, 2, 2, 2, 2, 2, 2, 2, 2, 2, 2, 2, 2, 2, 2, 2, 2, 2, 2, 2, 2, 2])
me_wholebroadscallopedpuffinwebfoot1.materials.append(mat_deepslatepuffinplumage)
me_wholebroadscallopedpuffinwebfoot1.materials.append(mat_warmpalebreastandcheeks)
me_wholebroadscallopedpuffinwebfoot1.materials.append(mat_mutedorangebillandwebfeet)
me_wholebroadscallopedpuffinwebfoot1.materials.append(mat_smalldarkeyeandbillroot)
me_wholebroadscallopedpuffinwebfoot1.update()
me_wholesideflatteneddeeptriangularpuffinbill = bpy.data.meshes.new('WholeSideFlattenedDeepTriangularPuffinBill')
me_wholesideflatteneddeeptriangularpuffinbill.from_pydata([(0.073, -0.32, 1.095), (0.06744, -0.32, 1.143), (0.05162, -0.32, 1.183), (0.02794, -0.32, 1.21), (0.0, -0.32, 1.22), (-0.02794, -0.32, 1.21), (-0.05162, -0.32, 1.183), (-0.06744, -0.32, 1.143), (-0.073, -0.32, 1.095), (-0.06744, -0.32, 1.047), (-0.05162, -0.32, 1.007), (-0.02794, -0.32, 0.9795), (0.0, -0.32, 0.97), (0.02794, -0.32, 0.9795), (0.05162, -0.32, 1.007), (0.06744, -0.32, 1.047), (0.095, -0.41, 1.107), (0.08777, -0.41, 1.174), (0.06718, -0.41, 1.229), (0.03635, -0.41, 1.267), (0.0, -0.41, 1.28), (-0.03635, -0.41, 1.267), (-0.06718, -0.41, 1.229), (-0.08777, -0.41, 1.174), (-0.095, -0.41, 1.107), (-0.08777, -0.41, 1.041), (-0.06718, -0.41, 0.9855), (-0.03635, -0.41, 0.9481), (0.0, -0.41, 0.935), (0.03635, -0.41, 0.9481), (0.06718, -0.41, 0.9855), (0.08777, -0.41, 1.041), (0.078, -0.54, 1.065), (0.07206, -0.54, 1.117), (0.05515, -0.54, 1.16), (0.02985, -0.54, 1.19), (0.0, -0.54, 1.2), (-0.02985, -0.54, 1.19), (-0.05515, -0.54, 1.16), (-0.07206, -0.54, 1.117), (-0.078, -0.54, 1.065), (-0.07206, -0.54, 1.013), (-0.05515, -0.54, 0.9695), (-0.02985, -0.54, 0.9403), (0.0, -0.54, 0.93), (0.02985, -0.54, 0.9403), (0.05515, -0.54, 0.9695), (0.07206, -0.54, 1.013), (0.04, -0.66, 1.01), (0.03696, -0.66, 1.037), (0.02828, -0.66, 1.059), (0.01531, -0.66, 1.075), (0.0, -0.66, 1.08), (-0.01531, -0.66, 1.075), (-0.02828, -0.66, 1.059), (-0.03696, -0.66, 1.037), (-0.04, -0.66, 1.01), (-0.03696, -0.66, 0.9832), (-0.02828, -0.66, 0.9605), (-0.01531, -0.66, 0.9453), (0.0, -0.66, 0.94), (0.01531, -0.66, 0.9453), (0.02828, -0.66, 0.9605), (0.03696, -0.66, 0.9832), (0.007, -0.73, 0.9675), (0.006467, -0.73, 0.9723), (0.00495, -0.73, 0.9763), (0.002679, -0.73, 0.979), (0.0, -0.73, 0.98), (-0.002679, -0.73, 0.979), (-0.00495, -0.73, 0.9763), (-0.006467, -0.73, 0.9723), (-0.007, -0.73, 0.9675), (-0.006467, -0.73, 0.9627), (-0.00495, -0.73, 0.9587), (-0.002679, -0.73, 0.956), (0.0, -0.73, 0.955), (0.002679, -0.73, 0.956), (0.00495, -0.73, 0.9587), (0.006467, -0.73, 0.9627)], [], [(15, 14, 13, 12, 11, 10, 9, 8, 7, 6, 5, 4, 3, 2, 1, 0), (64, 65, 66, 67, 68, 69, 70, 71, 72, 73, 74, 75, 76, 77, 78, 79), (0, 1, 17, 16), (1, 2, 18, 17), (2, 3, 19, 18), (3, 4, 20, 19), (4, 5, 21, 20), (5, 6, 22, 21), (6, 7, 23, 22), (7, 8, 24, 23), (8, 9, 25, 24), (9, 10, 26, 25), (10, 11, 27, 26), (11, 12, 28, 27), (12, 13, 29, 28), (13, 14, 30, 29), (14, 15, 31, 30), (15, 0, 16, 31), (16, 17, 33, 32), (17, 18, 34, 33), (18, 19, 35, 34), (19, 20, 36, 35), (20, 21, 37, 36), (21, 22, 38, 37), (22, 23, 39, 38), (23, 24, 40, 39), (24, 25, 41, 40), (25, 26, 42, 41), (26, 27, 43, 42), (27, 28, 44, 43), (28, 29, 45, 44), (29, 30, 46, 45), (30, 31, 47, 46), (31, 16, 32, 47), (32, 33, 49, 48), (33, 34, 50, 49), (34, 35, 51, 50), (35, 36, 52, 51), (36, 37, 53, 52), (37, 38, 54, 53), (38, 39, 55, 54), (39, 40, 56, 55), (40, 41, 57, 56), (41, 42, 58, 57), (42, 43, 59, 58), (43, 44, 60, 59), (44, 45, 61, 60), (45, 46, 62, 61), (46, 47, 63, 62), (47, 32, 48, 63), (48, 49, 65, 64), (49, 50, 66, 65), (50, 51, 67, 66), (51, 52, 68, 67), (52, 53, 69, 68), (53, 54, 70, 69), (54, 55, 71, 70), (55, 56, 72, 71), (56, 57, 73, 72), (57, 58, 74, 73), (58, 59, 75, 74), (59, 60, 76, 75), (60, 61, 77, 76), (61, 62, 78, 77), (62, 63, 79, 78), (63, 48, 64, 79)])
me_wholesideflatteneddeeptriangularpuffinbill.polygons.foreach_set('material_index', [3, 2, 3, 3, 3, 3, 3, 3, 3, 3, 3, 3, 3, 3, 3, 3, 3, 3, 2, 2, 2, 2, 2, 2, 2, 2, 2, 2, 2, 2, 2, 2, 2, 2, 2, 2, 2, 2, 2, 2, 2, 2, 2, 2, 2, 2, 2, 2, 2, 2, 2, 2, 2, 2, 2, 2, 2, 2, 2, 2, 2, 2, 2, 2, 2, 2])
me_wholesideflatteneddeeptriangularpuffinbill.materials.append(mat_deepslatepuffinplumage)
me_wholesideflatteneddeeptriangularpuffinbill.materials.append(mat_warmpalebreastandcheeks)
me_wholesideflatteneddeeptriangularpuffinbill.materials.append(mat_mutedorangebillandwebfeet)
me_wholesideflatteneddeeptriangularpuffinbill.materials.append(mat_smalldarkeyeandbillroot)
me_wholesideflatteneddeeptriangularpuffinbill.update()
me_wholeshortlowpuffintail = bpy.data.meshes.new('WholeShortLowPuffinTail')
me_wholeshortlowpuffintail.from_pydata([(0.1, 0.35, 0.31), (0.0866, 0.35, 0.3425), (0.05, 0.35, 0.3663), (0.0, 0.35, 0.375), (-0.05, 0.35, 0.3663), (-0.0866, 0.35, 0.3425), (-0.1, 0.35, 0.31), (-0.0866, 0.35, 0.2775), (-0.05, 0.35, 0.2537), (0.0, 0.35, 0.245), (0.05, 0.35, 0.2537), (0.0866, 0.35, 0.2775), (0.12, 0.49, 0.25), (0.1039, 0.49, 0.2775), (0.06, 0.49, 0.2976), (0.0, 0.49, 0.305), (-0.06, 0.49, 0.2976), (-0.1039, 0.49, 0.2775), (-0.12, 0.49, 0.25), (-0.1039, 0.49, 0.2225), (-0.06, 0.49, 0.2024), (0.0, 0.49, 0.195), (0.06, 0.49, 0.2024), (0.1039, 0.49, 0.2225), (0.08, 0.66, 0.19), (0.06928, 0.66, 0.205), (0.04, 0.66, 0.216), (0.0, 0.66, 0.22), (-0.04, 0.66, 0.216), (-0.06928, 0.66, 0.205), (-0.08, 0.66, 0.19), (-0.06928, 0.66, 0.175), (-0.04, 0.66, 0.164), (0.0, 0.66, 0.16), (0.04, 0.66, 0.164), (0.06928, 0.66, 0.175), (0.018, 0.73, 0.17), (0.01559, 0.73, 0.1745), (0.009, 0.73, 0.1778), (0.0, 0.73, 0.179), (-0.009, 0.73, 0.1778), (-0.01559, 0.73, 0.1745), (-0.018, 0.73, 0.17), (-0.01559, 0.73, 0.1655), (-0.009, 0.73, 0.1622), (0.0, 0.73, 0.161), (0.009, 0.73, 0.1622), (0.01559, 0.73, 0.1655)], [], [(0, 1, 2, 3, 4, 5, 6, 7, 8, 9, 10, 11), (47, 46, 45, 44, 43, 42, 41, 40, 39, 38, 37, 36), (12, 13, 1, 0), (13, 14, 2, 1), (14, 15, 3, 2), (15, 16, 4, 3), (16, 17, 5, 4), (17, 18, 6, 5), (18, 19, 7, 6), (19, 20, 8, 7), (20, 21, 9, 8), (21, 22, 10, 9), (22, 23, 11, 10), (23, 12, 0, 11), (24, 25, 13, 12), (25, 26, 14, 13), (26, 27, 15, 14), (27, 28, 16, 15), (28, 29, 17, 16), (29, 30, 18, 17), (30, 31, 19, 18), (31, 32, 20, 19), (32, 33, 21, 20), (33, 34, 22, 21), (34, 35, 23, 22), (35, 24, 12, 23), (36, 37, 25, 24), (37, 38, 26, 25), (38, 39, 27, 26), (39, 40, 28, 27), (40, 41, 29, 28), (41, 42, 30, 29), (42, 43, 31, 30), (43, 44, 32, 31), (44, 45, 33, 32), (45, 46, 34, 33), (46, 47, 35, 34), (47, 36, 24, 35)])
me_wholeshortlowpuffintail.materials.append(mat_deepslatepuffinplumage)
me_wholeshortlowpuffintail.materials.append(mat_warmpalebreastandcheeks)
me_wholeshortlowpuffintail.materials.append(mat_mutedorangebillandwebfeet)
me_wholeshortlowpuffintail.materials.append(mat_smalldarkeyeandbillroot)
me_wholeshortlowpuffintail.update()

# ---- objects
ob_onewholedeeptriangularbillpuffin = bpy.data.objects.new('OneWholeDeepTriangularBillPuffin', None)
ob_wholecompactdeepbreastshortneckandbroadpuffinhead = bpy.data.objects.new('WholeCompactDeepBreastShortNeckAndBroadPuffinHead', me_wholecompactdeepbreastshortneckandbroadpuffinhead)
ob_wholethickpalepuffincheek0 = bpy.data.objects.new('WholeThickPalePuffinCheek0', me_wholethickpalepuffincheek0)
ob_wholesmallpuffinlateraleye0 = bpy.data.objects.new('WholeSmallPuffinLateralEye0', me_wholesmallpuffinlateraleye0)
ob_wholeshortfoldedpuffinwing0 = bpy.data.objects.new('WholeShortFoldedPuffinWing0', me_wholeshortfoldedpuffinwing0)
ob_wholeshortpuffinleg0 = bpy.data.objects.new('WholeShortPuffinLeg0', me_wholeshortpuffinleg0)
ob_wholebroadscallopedpuffinwebfoot0 = bpy.data.objects.new('WholeBroadScallopedPuffinWebFoot0', me_wholebroadscallopedpuffinwebfoot0)
ob_wholethickpalepuffincheek1 = bpy.data.objects.new('WholeThickPalePuffinCheek1', me_wholethickpalepuffincheek1)
ob_wholesmallpuffinlateraleye1 = bpy.data.objects.new('WholeSmallPuffinLateralEye1', me_wholesmallpuffinlateraleye1)
ob_wholeshortfoldedpuffinwing1 = bpy.data.objects.new('WholeShortFoldedPuffinWing1', me_wholeshortfoldedpuffinwing1)
ob_wholeshortpuffinleg1 = bpy.data.objects.new('WholeShortPuffinLeg1', me_wholeshortpuffinleg1)
ob_wholebroadscallopedpuffinwebfoot1 = bpy.data.objects.new('WholeBroadScallopedPuffinWebFoot1', me_wholebroadscallopedpuffinwebfoot1)
ob_wholesideflatteneddeeptriangularpuffinbill = bpy.data.objects.new('WholeSideFlattenedDeepTriangularPuffinBill', me_wholesideflatteneddeeptriangularpuffinbill)
ob_wholeshortlowpuffintail = bpy.data.objects.new('WholeShortLowPuffinTail', me_wholeshortlowpuffintail)

# ---- transforms, parenting, visibility, modifiers, constraints
ob_onewholedeeptriangularbillpuffin.location = (0.0, 0.0, 0.0)
ob_wholecompactdeepbreastshortneckandbroadpuffinhead.parent = ob_onewholedeeptriangularbillpuffin
ob_wholecompactdeepbreastshortneckandbroadpuffinhead.location = (0.0, 0.0, 0.0)
ob_wholethickpalepuffincheek0.parent = ob_onewholedeeptriangularbillpuffin
ob_wholethickpalepuffincheek0.location = (0.0, 0.0, 0.0)
ob_wholesmallpuffinlateraleye0.parent = ob_onewholedeeptriangularbillpuffin
ob_wholesmallpuffinlateraleye0.location = (0.0, 0.0, 0.0)
ob_wholeshortfoldedpuffinwing0.parent = ob_onewholedeeptriangularbillpuffin
ob_wholeshortfoldedpuffinwing0.location = (0.0, 0.0, 0.0)
ob_wholeshortpuffinleg0.parent = ob_onewholedeeptriangularbillpuffin
ob_wholeshortpuffinleg0.location = (0.0, 0.0, 0.0)
ob_wholebroadscallopedpuffinwebfoot0.parent = ob_onewholedeeptriangularbillpuffin
ob_wholebroadscallopedpuffinwebfoot0.location = (0.0, 0.0, 0.0)
ob_wholethickpalepuffincheek1.parent = ob_onewholedeeptriangularbillpuffin
ob_wholethickpalepuffincheek1.location = (0.0, 0.0, 0.0)
ob_wholesmallpuffinlateraleye1.parent = ob_onewholedeeptriangularbillpuffin
ob_wholesmallpuffinlateraleye1.location = (0.0, 0.0, 0.0)
ob_wholeshortfoldedpuffinwing1.parent = ob_onewholedeeptriangularbillpuffin
ob_wholeshortfoldedpuffinwing1.location = (0.0, 0.0, 0.0)
ob_wholeshortpuffinleg1.parent = ob_onewholedeeptriangularbillpuffin
ob_wholeshortpuffinleg1.location = (0.0, 0.0, 0.0)
ob_wholebroadscallopedpuffinwebfoot1.parent = ob_onewholedeeptriangularbillpuffin
ob_wholebroadscallopedpuffinwebfoot1.location = (0.0, 0.0, 0.0)
ob_wholesideflatteneddeeptriangularpuffinbill.parent = ob_onewholedeeptriangularbillpuffin
ob_wholesideflatteneddeeptriangularpuffinbill.location = (0.0, 0.0, 0.0)
ob_wholeshortlowpuffintail.parent = ob_onewholedeeptriangularbillpuffin
ob_wholeshortlowpuffintail.location = (0.0, 0.0, 0.0)

# ---- collection membership
scene.collection.objects.link(ob_onewholedeeptriangularbillpuffin)
scene.collection.objects.link(ob_wholecompactdeepbreastshortneckandbroadpuffinhead)
scene.collection.objects.link(ob_wholethickpalepuffincheek0)
scene.collection.objects.link(ob_wholesmallpuffinlateraleye0)
scene.collection.objects.link(ob_wholeshortfoldedpuffinwing0)
scene.collection.objects.link(ob_wholeshortpuffinleg0)
scene.collection.objects.link(ob_wholebroadscallopedpuffinwebfoot0)
scene.collection.objects.link(ob_wholethickpalepuffincheek1)
scene.collection.objects.link(ob_wholesmallpuffinlateraleye1)
scene.collection.objects.link(ob_wholeshortfoldedpuffinwing1)
scene.collection.objects.link(ob_wholeshortpuffinleg1)
scene.collection.objects.link(ob_wholebroadscallopedpuffinwebfoot1)
scene.collection.objects.link(ob_wholesideflatteneddeeptriangularpuffinbill)
scene.collection.objects.link(ob_wholeshortlowpuffintail)

# ---- scene / render settings (as saved in the file)
scene.frame_start = 1; scene.frame_end = 250; scene.frame_set(1)
scene.render.engine = 'CYCLES'
scene.render.use_compositing = False
scene.cycles.use_denoising = False
scene.cycles.samples = 128
scene.cycles.use_adaptive_sampling = False
scene.cycles.seed = 17
bpy.context.view_layer.update()

# ---- added for rendering (the .blend has no active camera and no usable light): camera, sun
cam_auto = bpy.data.cameras.new('AutoCamera')
cam_auto.lens = 50.0
cam_auto.sensor_width = 36.0
cam_auto.clip_end = 1000.0
ob_auto_camera = bpy.data.objects.new('AutoCamera', cam_auto)
scene.collection.objects.link(ob_auto_camera)
ob_auto_camera.location = (1.99282, -2.39139, 2.29426)
ob_auto_camera.rotation_euler = (1.09748, -7.21219e-08, 0.694738)
scene.camera = ob_auto_camera
light_auto_sun = bpy.data.lights.new('AutoSun', 'SUN')
light_auto_sun.energy = 3.0
light_auto_sun.angle = 0.0523599
ob_auto_sun = bpy.data.objects.new('AutoSun', light_auto_sun)
scene.collection.objects.link(ob_auto_sun)
ob_auto_sun.rotation_euler = (0.872665, 0.174533, 0.523599)
bpy.context.view_layer.update()
